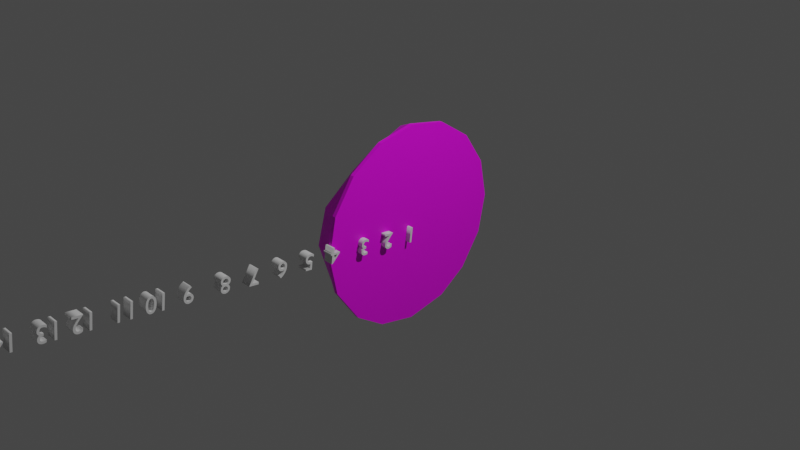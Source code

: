 # Source: Spinner.blend  (saved by Blender 2.83.19; exported with 4.5.12 LTS)
import bpy
from mathutils import Matrix  # noqa: F401  (used for matrix-valued properties, if any)

bpy.ops.wm.read_factory_settings(use_empty=True)
scene = bpy.context.scene
scene.name = 'Scene'

# ---- collections
col_collection = bpy.data.collections.new('Collection'); scene.collection.children.link(col_collection)

# ---- images (referenced by path relative to the original .blend; pixels are not part of the script)
import os
ASSET_DIR = os.environ.get("B2B_ASSET_DIR", "")  # directory of the original .blend (textures are referenced by path, not embedded)
HERE = os.path.dirname(os.path.abspath(__file__))  # packed textures are extracted next to this script under _unpacked/

def load_image(name, relpath, width, height, colorspace="sRGB"):
    """Load a texture the original file referenced (path relative to the .blend, or extracted next to this script)."""
    p = next((c for c in (os.path.join(HERE, relpath), os.path.join(ASSET_DIR, relpath)) if relpath and os.path.exists(c)), "")
    if p:
        img = bpy.data.images.load(p, check_existing=True)
        img.name = name
    else:  # same state as the original file: an image datablock whose file is absent (Cycles renders it pink)
        img = bpy.data.images.new(name, width, height)
        img.source = "FILE"
        img.filepath = "//" + (relpath or name)
    img.colorspace_settings.name = colorspace
    return img
img_equpix15_32x_png = load_image('equpix15-32x.png', 'equpix15-32x.png', 1024, 1024, 'sRGB')

# ---- materials (node trees are filled in below, after node groups)
mat_material_001 = bpy.data.materials.new('Material.001')
mat_material_001.use_transparent_shadow = False

# ---- material node trees
mat_material_001.use_nodes = True; mat_material_001.node_tree.nodes.clear()
_N = mat_material_001.node_tree.nodes; _L = mat_material_001.node_tree.links
n0 = _N.new('ShaderNodeBsdfPrincipled'); n0.name = 'Principled BSDF'; n0.location = (10, 300)
n0.distribution = 'GGX'
n0.subsurface_method = 'BURLEY'
n0.inputs[3].default_value = 1.45
n0.inputs[27].default_value = (0.0, 0.0, 0.0, 1.0)
n0.inputs[28].default_value = 1.0
n1 = _N.new('ShaderNodeOutputMaterial'); n1.name = 'Material Output'; n1.location = (300, 300)
n2 = _N.new('ShaderNodeTexImage'); n2.name = 'Image Texture'; n2.location = (-280, 280)
n2.image = img_equpix15_32x_png
_L.new(n0.outputs[0], n1.inputs[0])
_L.new(n2.outputs[0], n0.inputs[0])
n1.is_active_output = True

# ---- world
world_world = bpy.data.worlds.new('World'); scene.world = world_world
world_world.use_nodes = True; world_world.node_tree.nodes.clear()
_N = world_world.node_tree.nodes; _L = world_world.node_tree.links
n0 = _N.new('ShaderNodeOutputWorld'); n0.name = 'World Output'; n0.location = (300, 300)
n1 = _N.new('ShaderNodeBackground'); n1.name = 'Background'; n1.location = (10, 300)
n1.inputs[0].default_value = (0.05088, 0.05088, 0.05088, 1.0)
_L.new(n1.outputs[0], n0.inputs[0])
n0.is_active_output = True
world_world.color = (0.05088, 0.05088, 0.05088)
world_world.use_sun_shadow = False
world_world.sun_shadow_jitter_overblur = 0.0

# ---- cameras
cam_camera = bpy.data.cameras.new('Camera')
cam_camera.clip_end = 100.0
cam_camera.ortho_scale = 7.314

# ---- lights
light_light = bpy.data.lights.new('Light', 'POINT')
light_light.transmission_factor = 0.0
light_light.energy = 1000.0
light_light.shadow_soft_size = 0.1
light_light.shadow_maximum_resolution = 0.006
light_light.use_absolute_resolution = True

# ---- meshes
me_cylinder = bpy.data.meshes.new('Cylinder')
me_cylinder.from_pydata([(-0.00181, -0.00324, 0.0686), (0.02651, 0.9962, -0.02546), (0.001802, 1.069, 0.1502), (0.4066, 0.9095, -0.04159), (0.4121, 0.9862, 0.1502), (0.7245, 0.684, 0.0551), (0.7595, 0.753, 0.1502), (0.9445, 0.3285, 0.0633), (0.9785, 0.4393, 0.1502), (0.9971, -0.03081, -0.08302), (1.072, -0.00608, 0.1502), (0.9102, -0.4112, -0.08747), (0.9893, -0.4163, 0.1502), (0.6845, -0.7294, 0.02789), (0.7803, -0.7359, 0.1502), (0.3543, -0.9371, 0.03616), (0.4075, -0.9954, 0.1502), (-0.03013, -1.003, -0.06394), (-0.003182, -1.076, 0.1502), (-0.4102, -0.916, -0.0478), (-0.4134, -0.9936, 0.1502), (-0.7469, -0.6649, 0.0633), (-0.7609, -0.7603, 0.1502), (-0.9355, -0.3602, 0.09665), (-0.9925, -0.4119, 0.1502), (-1.001, 0.02433, -0.006371), (-1.073, -0.001284, 0.1502), (-0.9002, 0.4356, -0.05), (-0.9906, 0.409, 0.1502), (-0.6649, 0.7469, 0.0633), (-0.7573, 0.7564, 0.1502), (-0.3579, 0.9306, 0.101), (-0.4088, 0.9881, 0.1502), (0.001802, 1.069, 0.1902), (-0.0006901, -0.003682, 0.1902), (0.4121, 0.9862, 0.1902), (0.7595, 0.753, 0.1902), (0.9785, 0.4393, 0.1902), (1.072, -0.00608, 0.1902), (0.9893, -0.4163, 0.1902), (0.7803, -0.7359, 0.1902), (0.4075, -0.9954, 0.1902), (-0.003182, -1.076, 0.1902), (-0.4134, -0.9936, 0.1902), (-0.7609, -0.7603, 0.1902), (-0.9925, -0.4119, 0.1902), (-1.073, -0.001284, 0.1902), (-0.9906, 0.409, 0.1902), (-0.7573, 0.7564, 0.1902), (-0.4088, 0.9881, 0.1902)], [], [(0, 1, 3), (28, 26, 46, 47), (1, 2, 4, 3), (0, 3, 5), (22, 20, 43, 44), (3, 4, 6, 5), (0, 5, 7), (16, 14, 40, 41), (5, 6, 8, 7), (0, 7, 9), (10, 8, 37, 38), (7, 8, 10, 9), (0, 9, 11), (4, 2, 33, 35), (9, 10, 12, 11), (0, 11, 13), (2, 32, 49, 33), (11, 12, 14, 13), (0, 13, 15), (30, 28, 47, 48), (13, 14, 16, 15), (0, 15, 17), (24, 22, 44, 45), (15, 16, 18, 17), (0, 17, 19), (18, 16, 41, 42), (17, 18, 20, 19), (0, 19, 21), (12, 10, 38, 39), (19, 20, 22, 21), (0, 21, 23), (6, 4, 35, 36), (21, 22, 24, 23), (0, 23, 25), (32, 30, 48, 49), (23, 24, 26, 25), (0, 25, 27), (26, 24, 45, 46), (25, 26, 28, 27), (0, 27, 29), (20, 18, 42, 43), (27, 28, 30, 29), (0, 29, 31), (14, 12, 39, 40), (29, 30, 32, 31), (0, 31, 1), (8, 6, 36, 37), (31, 32, 2, 1), (34, 35, 33), (34, 36, 35), (34, 37, 36), (34, 38, 37), (34, 39, 38), (34, 40, 39), (34, 41, 40), (34, 42, 41), (34, 43, 42), (34, 44, 43), (34, 45, 44), (34, 46, 45), (34, 47, 46), (34, 48, 47), (34, 49, 48), (34, 33, 49)])
_uv = me_cylinder.uv_layers.new(name='UVMap')
_uv.uv.foreach_set('vector', [0.0788, 0.3893, 0.0788, 0.4203, 0.09066, 0.4179, 0.1115, 0.8226, 0.1168, 0.8226, 0.1168, 0.8226, 0.1115, 0.8226, 0.1173, 0.2028, 0.1173, 0.2674, 0.1093, 0.2674, 0.1093, 0.2028, 0.0788, 0.3893, 0.09066, 0.4179, 0.1007, 0.4112, 0.1075, 0.7182, 0.1162, 0.7182, 0.1162, 0.7182, 0.1075, 0.7182, 0.1093, 0.2028, 0.1093, 0.2674, 0.1012, 0.2674, 0.1012, 0.2028, 0.0788, 0.3893, 0.1007, 0.4112, 0.1074, 0.4012, 0.08997, 0.525, 0.0983, 0.525, 0.0983, 0.525, 0.08997, 0.525, 0.1012, 0.2028, 0.1012, 0.2674, 0.09312, 0.2674, 0.09312, 0.2028, 0.0788, 0.3893, 0.1074, 0.4012, 0.1098, 0.3893, 0.08505, 0.2674, 0.09312, 0.2674, 0.09312, 0.2674, 0.08505, 0.2674, 0.09312, 0.2028, 0.09312, 0.2674, 0.08505, 0.2674, 0.08505, 0.2028, 0.0788, 0.3893, 0.1098, 0.3893, 0.1074, 0.3774, 0.1093, 0.2674, 0.1173, 0.2674, 0.1173, 0.2674, 0.1093, 0.2674, 0.115, 0.4583, 0.115, 0.525, 0.1066, 0.525, 0.1066, 0.4583, 0.0788, 0.3893, 0.1074, 0.3774, 0.1007, 0.3674, 0.09576, 0.8226, 0.101, 0.8226, 0.101, 0.8226, 0.09576, 0.8226, 0.1066, 0.4583, 0.1066, 0.525, 0.0983, 0.525, 0.0983, 0.4583, 0.0788, 0.3893, 0.1007, 0.3674, 0.09066, 0.3607, 0.1063, 0.8226, 0.1115, 0.8226, 0.1115, 0.8226, 0.1063, 0.8226, 0.0983, 0.4583, 0.0983, 0.525, 0.08997, 0.525, 0.08997, 0.4583, 0.0788, 0.3893, 0.09066, 0.3607, 0.0788, 0.3583, 0.09887, 0.7182, 0.1075, 0.7182, 0.1075, 0.7182, 0.09887, 0.7182, 0.1175, 0.3478, 0.1175, 0.426, 0.1077, 0.426, 0.1077, 0.3478, 0.1087, 0.6437, 0.1087, 0.6117, 0.09647, 0.6141, 0.1077, 0.426, 0.1175, 0.426, 0.1175, 0.426, 0.1077, 0.426, 0.1077, 0.3478, 0.1077, 0.426, 0.09796, 0.426, 0.09796, 0.3478, 0.1087, 0.6437, 0.09647, 0.6141, 0.08609, 0.621, 0.1066, 0.525, 0.115, 0.525, 0.115, 0.525, 0.1066, 0.525, 0.1162, 0.6489, 0.1162, 0.7182, 0.1075, 0.7182, 0.1075, 0.6489, 0.1087, 0.6437, 0.08609, 0.621, 0.07915, 0.6314, 0.1012, 0.2674, 0.1093, 0.2674, 0.1093, 0.2674, 0.1012, 0.2674, 0.1075, 0.6489, 0.1075, 0.7182, 0.09887, 0.7182, 0.09887, 0.6489, 0.1087, 0.6437, 0.07915, 0.6314, 0.07671, 0.6437, 0.101, 0.8226, 0.1063, 0.8226, 0.1063, 0.8226, 0.101, 0.8226, 0.09887, 0.6489, 0.09887, 0.7182, 0.09021, 0.7182, 0.09021, 0.6489, 0.1087, 0.6437, 0.07671, 0.6437, 0.07915, 0.6559, 0.09021, 0.7182, 0.09887, 0.7182, 0.09887, 0.7182, 0.09021, 0.7182, 0.1168, 0.7806, 0.1168, 0.8226, 0.1115, 0.8226, 0.1115, 0.7806, 0.1087, 0.6437, 0.07915, 0.6559, 0.08609, 0.6663, 0.09796, 0.426, 0.1077, 0.426, 0.1077, 0.426, 0.09796, 0.426, 0.1115, 0.7806, 0.1115, 0.8226, 0.1063, 0.8226, 0.1063, 0.7806, 0.1087, 0.6437, 0.08609, 0.6663, 0.09647, 0.6732, 0.0983, 0.525, 0.1066, 0.525, 0.1066, 0.525, 0.0983, 0.525, 0.1063, 0.7806, 0.1063, 0.8226, 0.101, 0.8226, 0.101, 0.7806, 0.1087, 0.6437, 0.09647, 0.6732, 0.1087, 0.6757, 0.09312, 0.2674, 0.1012, 0.2674, 0.1012, 0.2674, 0.09312, 0.2674, 0.101, 0.7806, 0.101, 0.8226, 0.09576, 0.8226, 0.09576, 0.7806, 0.8781, 0.5024, 0.8908, 0.5331, 0.8781, 0.5356, 0.5496, 0.6768, 0.5731, 0.7003, 0.5623, 0.7075, 0.8781, 0.5024, 0.9088, 0.5151, 0.9016, 0.5259, 0.5496, 0.6768, 0.5828, 0.6768, 0.5803, 0.6895, 0.8781, 0.5024, 0.9088, 0.4897, 0.9113, 0.5024, 0.5496, 0.6768, 0.5731, 0.6533, 0.5803, 0.6641, 0.8781, 0.5024, 0.8908, 0.4717, 0.9016, 0.4789, 0.5496, 0.6768, 0.5496, 0.6435, 0.5623, 0.6461, 0.9046, 0.6477, 0.8969, 0.6291, 0.9046, 0.6276, 0.5761, 0.8221, 0.5619, 0.8079, 0.5684, 0.8035, 0.9046, 0.6477, 0.886, 0.64, 0.8904, 0.6335, 0.5761, 0.8221, 0.556, 0.8221, 0.5575, 0.8144, 0.9046, 0.6477, 0.886, 0.6555, 0.8844, 0.6477, 0.5761, 0.8221, 0.5619, 0.8364, 0.5575, 0.8299, 0.9046, 0.6477, 0.8969, 0.6664, 0.8904, 0.662, 0.5761, 0.8221, 0.5761, 0.8423, 0.5684, 0.8408])
me_cylinder.materials.append(mat_material_001)
me_cylinder.use_remesh_fix_poles = True
me_cylinder.use_remesh_preserve_attributes = False
me_cylinder.use_mirror_vertex_groups = False
me_cylinder.update()

# ---- curves / text
txt_text_002 = bpy.data.curves.new('Text.002', 'FONT')
txt_text_002.dimensions = '2D'
txt_text_002.body = '1   2   3    4   5   6   7   8    9  10 11  12 13  14 15  16'
txt_text_002.use_path_clamp = True
txt_text_002.extrude = 0.23
cu_beziercircle = bpy.data.curves.new('BezierCircle', 'CURVE')
cu_beziercircle.dimensions = '2D'
_sp = cu_beziercircle.splines.new('BEZIER'); _sp.bezier_points.add(3)
_sp.bezier_points.foreach_set('co', [-0.8295, 0.0, 0.0, 0.0, 0.8295, 0.0, 0.8295, 0.0, 0.0, 0.0, -0.8295, 0.0])
_sp.bezier_points.foreach_set('handle_left', [-0.8295, -0.458, 0.0, -0.458, 0.8295, 0.0, 0.8295, 0.458, 0.0, 0.458, -0.8295, 0.0])
_sp.bezier_points.foreach_set('handle_right', [-0.8295, 0.458, 0.0, 0.458, 0.8295, 0.0, 0.8295, -0.458, 0.0, -0.458, -0.8295, 0.0])
for _p, _l, _r in zip(_sp.bezier_points, ['AUTO', 'AUTO', 'AUTO', 'AUTO'], ['AUTO', 'AUTO', 'AUTO', 'AUTO']): _p.handle_left_type = _l; _p.handle_right_type = _r
_sp.order_u = 0
_sp.order_v = 0
_sp.use_cyclic_u = True
cu_beziercircle.use_path = True
cu_beziercircle.use_path_clamp = True

# ---- objects
ob_light = bpy.data.objects.new('Light', light_light)
ob_camera = bpy.data.objects.new('Camera', cam_camera)
ob_cylinder = bpy.data.objects.new('Cylinder', me_cylinder)
ob_text = bpy.data.objects.new('Text', txt_text_002)
ob_beziercircle = bpy.data.objects.new('BezierCircle', cu_beziercircle)

# ---- transforms, parenting, visibility, modifiers, constraints
ob_light.location = (4.076, 1.005, 5.904)
ob_light.rotation_euler = (0.6503, 0.05522, 1.866)
ob_light.lock_rotations_4d = False
ob_light.empty_display_type = 'ARROWS'
ob_light.color = (0.0, 0.0, 0.0, 0.0)
ob_light.lineart.crease_threshold = 0.0
ob_camera.location = (7.359, -6.926, 4.958)
ob_camera.rotation_euler = (1.109, 0.0, 0.8149)
ob_camera.lock_rotations_4d = False
ob_camera.empty_display_type = 'ARROWS'
ob_camera.color = (0.0, 0.0, 0.0, 0.0)
ob_camera.display_type = 'WIRE'
ob_camera.lineart.crease_threshold = 0.0
ob_cylinder.location = (0.0, 0.0, 0.0)
ob_cylinder.rotation_euler = (0.0, 1.571, 0.0)
ob_cylinder.lineart.crease_threshold = 0.0
ob_text.location = (0.1927, 0.0, 0.0)
ob_text.rotation_euler = (1.571, 3.272, 1.571)
ob_text.scale = (0.233, 0.233, 0.233)
ob_text.lineart.crease_threshold = 0.0
ob_beziercircle.location = (0.1946, 0.0, 0.0)
ob_beziercircle.rotation_euler = (-0.0, 1.571, 0.0)
ob_beziercircle.lineart.crease_threshold = 0.0

# ---- collection membership
col_collection.objects.link(ob_light)
col_collection.objects.link(ob_camera)
col_collection.objects.link(ob_cylinder)
col_collection.objects.link(ob_text)
col_collection.objects.link(ob_beziercircle)

# ---- scene / render settings (as saved in the file)
scene.camera = ob_camera
scene.frame_start = 1; scene.frame_end = 250; scene.frame_set(23)
scene.render.engine = 'BLENDER_EEVEE_NEXT'
scene.cycles.use_denoising = False
scene.cycles.samples = 128
scene.cycles.sampling_pattern = 'TABULATED_SOBOL'
scene.cycles.use_adaptive_sampling = False
scene.cycles.use_light_tree = False
scene.view_settings.view_transform = 'Filmic'
bpy.context.view_layer.update()
